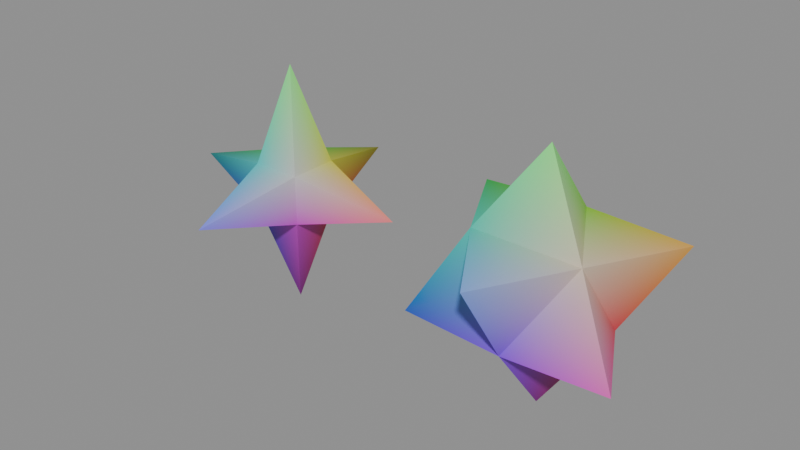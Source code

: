 # Source: zeometry-stars-spikes-six-point-star.blend  (saved by Blender 5.2.44; exported with 4.5.12 LTS)
import bpy
from mathutils import Matrix  # noqa: F401  (used for matrix-valued properties, if any)

bpy.ops.wm.read_factory_settings(use_empty=True)
scene = bpy.context.scene
scene.name = 'zeometry-stars-spikes-six-point-star'

# ---- collections
col_six_point_star = bpy.data.collections.new('Six-Point Star'); scene.collection.children.link(col_six_point_star)

# ---- materials (node trees are filled in below, after node groups)
mat_mat_collapsesolidpolygon_189 = bpy.data.materials.new('Mat_CollapseSolidPolygon.189')
mat_mat_collapsesolidpolygon_190 = bpy.data.materials.new('Mat_CollapseSolidPolygon.190')

# ---- material node trees
mat_mat_collapsesolidpolygon_189.use_nodes = True; mat_mat_collapsesolidpolygon_189.node_tree.nodes.clear()
_N = mat_mat_collapsesolidpolygon_189.node_tree.nodes; _L = mat_mat_collapsesolidpolygon_189.node_tree.links
n0 = _N.new('ShaderNodeBsdfPrincipled'); n0.name = 'Principled BSDF'; n0.location = (10, 300)
n0.inputs[2].default_value = 0.5528
n0.inputs[10].default_value = 0.005
n1 = _N.new('ShaderNodeOutputMaterial'); n1.name = 'Material Output'; n1.location = (300, 300)
n2 = _N.new('ShaderNodeVertexColor'); n2.name = 'Color Attribute'; n2.location = (-450, -30)
_L.new(n0.outputs[0], n1.inputs[0])
_L.new(n2.outputs[0], n0.inputs[0])
n1.is_active_output = True
mat_mat_collapsesolidpolygon_190.use_nodes = True; mat_mat_collapsesolidpolygon_190.node_tree.nodes.clear()
_N = mat_mat_collapsesolidpolygon_190.node_tree.nodes; _L = mat_mat_collapsesolidpolygon_190.node_tree.links
n0 = _N.new('ShaderNodeBsdfPrincipled'); n0.name = 'Principled BSDF'; n0.location = (10, 300)
n0.inputs[2].default_value = 0.5528
n0.inputs[10].default_value = 0.005
n1 = _N.new('ShaderNodeOutputMaterial'); n1.name = 'Material Output'; n1.location = (300, 300)
n2 = _N.new('ShaderNodeVertexColor'); n2.name = 'Color Attribute'; n2.location = (-450, -30)
_L.new(n0.outputs[0], n1.inputs[0])
_L.new(n2.outputs[0], n0.inputs[0])
n1.is_active_output = True

# ---- meshes
me_mesh_001 = bpy.data.meshes.new('Mesh.001')
me_mesh_001.from_pydata([(-0.0506, -0.0506, 0.1994), (-0.0506, -0.0506, 0.1994), (-0.0506, -0.0506, 0.1994), (-0.0506, -0.0506, 0.1994), (-0.0506, -0.0506, 0.1994), (-0.0506, -0.0506, 0.1994), (0.0506, -0.0506, 0.1994), (0.0506, -0.0506, 0.1994), (0.0506, -0.0506, 0.1994), (0.0506, -0.0506, 0.1994), (0.0506, -0.0506, 0.1994), (0.0506, -0.0506, 0.1994), (-0.0506, -0.0506, 0.3006), (-0.0506, -0.0506, 0.3006), (-0.0506, -0.0506, 0.3006), (-0.0506, -0.0506, 0.3006), (-0.0506, -0.0506, 0.3006), (-0.0506, -0.0506, 0.3006), (0.0506, -0.0506, 0.3006), (0.0506, -0.0506, 0.3006), (0.0506, -0.0506, 0.3006), (0.0506, -0.0506, 0.3006), (0.0506, -0.0506, 0.3006), (0.0506, -0.0506, 0.3006), (-0.0506, 0.0506, 0.3006), (-0.0506, 0.0506, 0.3006), (-0.0506, 0.0506, 0.3006), (-0.0506, 0.0506, 0.3006), (-0.0506, 0.0506, 0.3006), (-0.0506, 0.0506, 0.3006), (0.0506, 0.0506, 0.3006), (0.0506, 0.0506, 0.3006), (0.0506, 0.0506, 0.3006), (0.0506, 0.0506, 0.3006), (0.0506, 0.0506, 0.3006), (0.0506, 0.0506, 0.3006), (-0.0506, 0.0506, 0.1994), (-0.0506, 0.0506, 0.1994), (-0.0506, 0.0506, 0.1994), (-0.0506, 0.0506, 0.1994), (-0.0506, 0.0506, 0.1994), (-0.0506, 0.0506, 0.1994), (0.0506, 0.0506, 0.1994), (0.0506, 0.0506, 0.1994), (0.0506, 0.0506, 0.1994), (0.0506, 0.0506, 0.1994), (0.0506, 0.0506, 0.1994), (0.0506, 0.0506, 0.1994), (9.379e-09, -0.25, 0.25), (9.379e-09, -0.25, 0.25), (9.379e-09, -0.25, 0.25), (9.379e-09, -0.25, 0.25), (9.379e-09, -4.12e-08, 0.5), (9.379e-09, -4.12e-08, 0.5), (9.379e-09, -4.12e-08, 0.5), (9.379e-09, -4.12e-08, 0.5), (9.379e-09, 0.25, 0.25), (9.379e-09, 0.25, 0.25), (9.379e-09, 0.25, 0.25), (9.379e-09, 0.25, 0.25), (9.379e-09, 4.026e-08, 0.0), (9.379e-09, 4.026e-08, 0.0), (9.379e-09, 4.026e-08, 0.0), (9.379e-09, 4.026e-08, 0.0), (0.25, -4.66e-10, 0.25), (0.25, -4.66e-10, 0.25), (0.25, -4.66e-10, 0.25), (0.25, -4.66e-10, 0.25), (-0.25, -4.66e-10, 0.25), (-0.25, -4.66e-10, 0.25), (-0.25, -4.66e-10, 0.25), (-0.25, -4.66e-10, 0.25)], [], [(4, 6, 49), (11, 22, 51), (19, 17, 50), (12, 1, 48), (16, 18, 53), (23, 35, 55), (30, 28, 54), (25, 13, 52), (29, 31, 58), (34, 47, 59), (42, 40, 57), (37, 24, 56), (41, 43, 62), (46, 10, 63), (7, 5, 61), (0, 36, 60), (8, 44, 64), (45, 33, 67), (32, 20, 65), (21, 9, 66), (39, 3, 70), (2, 14, 68), (15, 27, 71), (26, 38, 69)])
_uv = me_mesh_001.uv_layers.new(name='UVMap')
_uv.uv.foreach_set('vector', [0.4904, 0.4904, 0.5096, 0.4904, 0.5, 0.4524, 0.5096, 0.4904, 0.5096, 0.4904, 0.5, 0.4524, 0.5096, 0.4904, 0.4904, 0.4904, 0.5, 0.4524, 0.4904, 0.4904, 0.4904, 0.4904, 0.5, 0.4524, 0.4904, 0.4904, 0.5096, 0.4904, 0.5, 0.5, 0.5096, 0.4904, 0.5096, 0.5096, 0.5, 0.5, 0.5096, 0.5096, 0.4904, 0.5096, 0.5, 0.5, 0.4904, 0.5096, 0.4904, 0.4904, 0.5, 0.5, 0.4904, 0.5096, 0.5096, 0.5096, 0.5, 0.5476, 0.5096, 0.5096, 0.5096, 0.5096, 0.5, 0.5476, 0.5096, 0.5096, 0.4904, 0.5096, 0.5, 0.5476, 0.4904, 0.5096, 0.4904, 0.5096, 0.5, 0.5476, 0.4904, 0.5096, 0.5096, 0.5096, 0.5, 0.5, 0.5096, 0.5096, 0.5096, 0.4904, 0.5, 0.5, 0.5096, 0.4904, 0.4904, 0.4904, 0.5, 0.5, 0.4904, 0.4904, 0.4904, 0.5096, 0.5, 0.5, 0.5096, 0.4904, 0.5096, 0.5096, 0.5476, 0.5, 0.5096, 0.5096, 0.5096, 0.5096, 0.5476, 0.5, 0.5096, 0.5096, 0.5096, 0.4904, 0.5476, 0.5, 0.5096, 0.4904, 0.5096, 0.4904, 0.5476, 0.5, 0.4904, 0.5096, 0.4904, 0.4904, 0.4524, 0.5, 0.4904, 0.4904, 0.4904, 0.4904, 0.4524, 0.5, 0.4904, 0.4904, 0.4904, 0.5096, 0.4524, 0.5, 0.4904, 0.5096, 0.4904, 0.5096, 0.4524, 0.5])
_ca = me_mesh_001.color_attributes.new('Color', 'BYTE_COLOR', 'CORNER')
_ca.data.foreach_set('color', [0.03689, 0.03689, 0.5841, 1.0, 0.5841, 0.03689, 0.5841, 1.0, 0.2159, 0.2159, 1.0, 1.0, 0.5841, 0.03689, 0.5841, 1.0, 0.5841, 0.5841, 0.5841, 1.0, 0.2159, 0.2159, 1.0, 1.0, 0.5841, 0.5841, 0.5841, 1.0, 0.03689, 0.5841, 0.5841, 1.0, 0.2159, 0.2159, 1.0, 1.0, 0.03689, 0.5841, 0.5841, 1.0, 0.03689, 0.03689, 0.5841, 1.0, 0.2159, 0.2159, 1.0, 1.0, 0.03689, 0.5841, 0.5841, 1.0, 0.5841, 0.5841, 0.5841, 1.0, 0.2159, 1.0, 0.2159, 1.0, 0.5841, 0.5841, 0.5841, 1.0, 0.5841, 0.5841, 0.03689, 1.0, 0.2159, 1.0, 0.2159, 1.0, 0.5841, 0.5841, 0.03689, 1.0, 0.03689, 0.5841, 0.03689, 1.0, 0.2159, 1.0, 0.2159, 1.0, 0.03689, 0.5841, 0.03689, 1.0, 0.03689, 0.5841, 0.5841, 1.0, 0.2159, 1.0, 0.2159, 1.0, 0.03689, 0.5841, 0.03689, 1.0, 0.5841, 0.5841, 0.03689, 1.0, 0.2159, 0.2159, 0.0, 1.0, 0.5841, 0.5841, 0.03689, 1.0, 0.5841, 0.03689, 0.03689, 1.0, 0.2159, 0.2159, 0.0, 1.0, 0.5841, 0.03689, 0.03689, 1.0, 0.03689, 0.03689, 0.03689, 1.0, 0.2159, 0.2159, 0.0, 1.0, 0.03689, 0.03689, 0.03689, 1.0, 0.03689, 0.5841, 0.03689, 1.0, 0.2159, 0.2159, 0.0, 1.0, 0.03689, 0.03689, 0.03689, 1.0, 0.5841, 0.03689, 0.03689, 1.0, 0.2159, 0.0, 0.2159, 1.0, 0.5841, 0.03689, 0.03689, 1.0, 0.5841, 0.03689, 0.5841, 1.0, 0.2159, 0.0, 0.2159, 1.0, 0.5841, 0.03689, 0.5841, 1.0, 0.03689, 0.03689, 0.5841, 1.0, 0.2159, 0.0, 0.2159, 1.0, 0.03689, 0.03689, 0.5841, 1.0, 0.03689, 0.03689, 0.03689, 1.0, 0.2159, 0.0, 0.2159, 1.0, 0.5841, 0.03689, 0.5841, 1.0, 0.5841, 0.03689, 0.03689, 1.0, 1.0, 0.2159, 0.2159, 1.0, 0.5841, 0.03689, 0.03689, 1.0, 0.5841, 0.5841, 0.03689, 1.0, 1.0, 0.2159, 0.2159, 1.0, 0.5841, 0.5841, 0.03689, 1.0, 0.5841, 0.5841, 0.5841, 1.0, 1.0, 0.2159, 0.2159, 1.0, 0.5841, 0.5841, 0.5841, 1.0, 0.5841, 0.03689, 0.5841, 1.0, 1.0, 0.2159, 0.2159, 1.0, 0.03689, 0.03689, 0.03689, 1.0, 0.03689, 0.03689, 0.5841, 1.0, 0.0, 0.2159, 0.2159, 1.0, 0.03689, 0.03689, 0.5841, 1.0, 0.03689, 0.5841, 0.5841, 1.0, 0.0, 0.2159, 0.2159, 1.0, 0.03689, 0.5841, 0.5841, 1.0, 0.03689, 0.5841, 0.03689, 1.0, 0.0, 0.2159, 0.2159, 1.0, 0.03689, 0.5841, 0.03689, 1.0, 0.03689, 0.03689, 0.03689, 1.0, 0.0, 0.2159, 0.2159, 1.0])
me_mesh_001.materials.append(mat_mat_collapsesolidpolygon_189)
me_mesh_001.update()
me_mesh_001.normals_split_custom_set([tuple(v) for v in zip(*[iter([0.0, -0.246, -0.9693, 0.0, -0.246, -0.9693, 0.0, -0.246, -0.9693, 0.9693, -0.246, -4.474e-08, 0.9693, -0.246, -4.474e-08, 0.9693, -0.246, -4.474e-08, 0.0, -0.246, 0.9693, 0.0, -0.246, 0.9693, 0.0, -0.246, 0.9693, -0.9693, -0.246, -4.474e-08, -0.9693, -0.246, -4.474e-08, -0.9693, -0.246, -4.474e-08, 0.0, -0.9693, 0.246, 0.0, -0.9693, 0.246, 0.0, -0.9693, 0.246, 0.9693, -8.947e-08, 0.246, 0.9693, -8.947e-08, 0.246, 0.9693, -8.947e-08, 0.246, 0.0, 0.9693, 0.246, 0.0, 0.9693, 0.246, 0.0, 0.9693, 0.246, -0.9693, -4.474e-08, 0.246, -0.9693, -4.474e-08, 0.246, -0.9693, -4.474e-08, 0.246, 0.0, 0.246, 0.9693, 0.0, 0.246, 0.9693, 0.0, 0.246, 0.9693, 0.9693, 0.246, 4.474e-08, 0.9693, 0.246, 4.474e-08, 0.9693, 0.246, 4.474e-08, 0.0, 0.246, -0.9693, 0.0, 0.246, -0.9693, 0.0, 0.246, -0.9693, -0.9693, 0.246, 4.474e-08, -0.9693, 0.246, 4.474e-08, -0.9693, 0.246, 4.474e-08, 0.0, 0.9693, -0.246, 0.0, 0.9693, -0.246, 0.0, 0.9693, -0.246, 0.9693, 8.947e-08, -0.246, 0.9693, 8.947e-08, -0.246, 0.9693, 8.947e-08, -0.246, 0.0, -0.9693, -0.246, 0.0, -0.9693, -0.246, 0.0, -0.9693, -0.246, -0.9693, 4.474e-08, -0.246, -0.9693, 4.474e-08, -0.246, -0.9693, 4.474e-08, -0.246, 0.246, 1.342e-07, -0.9693, 0.246, 1.342e-07, -0.9693, 0.246, 1.342e-07, -0.9693, 0.246, 0.9693, 1.342e-07, 0.246, 0.9693, 1.342e-07, 0.246, 0.9693, 1.342e-07, 0.246, -3.131e-07, 0.9693, 0.246, -3.131e-07, 0.9693, 0.246, -3.131e-07, 0.9693, 0.246, -0.9693, -1.342e-07, 0.246, -0.9693, -1.342e-07, 0.246, -0.9693, -1.342e-07, -0.246, 1.342e-07, -0.9693, -0.246, 1.342e-07, -0.9693, -0.246, 1.342e-07, -0.9693, -0.246, -0.9693, -1.342e-07, -0.246, -0.9693, -1.342e-07, -0.246, -0.9693, -1.342e-07, -0.246, -2.684e-07, 0.9693, -0.246, -2.684e-07, 0.9693, -0.246, -2.684e-07, 0.9693, -0.246, 0.9693, 1.342e-07, -0.246, 0.9693, 1.342e-07, -0.246, 0.9693, 1.342e-07])] * 3)])
me_mesh_002 = bpy.data.meshes.new('Mesh.002')
me_mesh_002.from_pydata([(-0.1051, 0.06122, 0.1643), (-0.1051, 0.06122, 0.1643), (-0.1051, 0.06122, 0.1643), (-0.1051, 0.06122, 0.1643), (-0.1051, 0.06122, 0.1643), (-0.1051, 0.06122, 0.1643), (-0.1051, 0.06122, 0.1643), (-0.1051, 0.06122, 0.1643), (0.1051, -0.06122, 0.3357), (0.1051, -0.06122, 0.3357), (0.1051, -0.06122, 0.3357), (0.1051, -0.06122, 0.3357), (0.1051, -0.06122, 0.3357), (0.1051, -0.06122, 0.3357), (0.1051, -0.06122, 0.3357), (0.1051, -0.06122, 0.3357), (0.1083, 0.06333, 0.1624), (0.1083, 0.06333, 0.1624), (0.1083, 0.06333, 0.1624), (0.1083, 0.06333, 0.1624), (0.1083, 0.06333, 0.1624), (0.1083, 0.06333, 0.1624), (0.1083, 0.06333, 0.1624), (0.1083, 0.06333, 0.1624), (-0.0004445, 0.1242, 0.3393), (-0.0004445, 0.1242, 0.3393), (-0.0004445, 0.1242, 0.3393), (-0.0004445, 0.1242, 0.3393), (-0.0004445, 0.1242, 0.3393), (-0.0004445, 0.1242, 0.3393), (-0.0004445, 0.1242, 0.3393), (-0.0004445, 0.1242, 0.3393), (-0.1083, -0.06333, 0.3376), (-0.1083, -0.06333, 0.3376), (-0.1083, -0.06333, 0.3376), (-0.1083, -0.06333, 0.3376), (-0.1083, -0.06333, 0.3376), (-0.1083, -0.06333, 0.3376), (-0.1083, -0.06333, 0.3376), (-0.1083, -0.06333, 0.3376), (0.0004445, -0.1242, 0.1607), (0.0004445, -0.1242, 0.1607), (0.0004445, -0.1242, 0.1607), (0.0004445, -0.1242, 0.1607), (0.0004445, -0.1242, 0.1607), (0.0004445, -0.1242, 0.1607), (0.0004445, -0.1242, 0.1607), (0.0004445, -0.1242, 0.1607), (0.0008431, -0.2362, 0.3318), (0.0008431, -0.2362, 0.3318), (0.0008431, -0.2362, 0.3318), (0.2039, 0.117, 0.3351), (0.2039, 0.117, 0.3351), (0.2039, 0.117, 0.3351), (0.2048, -0.117, 0.1669), (0.2048, -0.117, 0.1669), (0.2048, -0.117, 0.1669), (2e-07, -0.002299, 0.5), (2e-07, -0.002299, 0.5), (2e-07, -0.002299, 0.5), (-0.0008431, 0.2362, 0.1682), (-0.0008431, 0.2362, 0.1682), (-0.0008431, 0.2362, 0.1682), (-0.2048, 0.117, 0.3331), (-0.2048, 0.117, 0.3331), (-0.2048, 0.117, 0.3331), (-0.2039, -0.117, 0.1649), (-0.2039, -0.117, 0.1649), (-0.2039, -0.117, 0.1649), (-2.168e-07, 0.002299, 0.0), (-2.168e-07, 0.002299, 0.0), (-2.168e-07, 0.002299, 0.0)], [], [(35, 41, 48), (47, 13, 50), (8, 38, 49), (15, 23, 53), (18, 29, 52), (28, 10, 51), (45, 19, 55), (22, 14, 56), (11, 44, 54), (25, 34, 57), (39, 9, 58), (12, 31, 59), (30, 20, 62), (17, 7, 61), (2, 24, 60), (1, 33, 63), (36, 26, 64), (27, 4, 65), (5, 43, 68), (42, 37, 67), (32, 0, 66), (6, 16, 70), (21, 46, 71), (40, 3, 69)])
me_mesh_002.polygons.foreach_set('use_smooth', [0, 0, 0, 0, 0, 0, 0, 0, 0, 1, 0, 0, 1, 0, 1, 0, 1, 1, 0, 0, 0, 0, 0, 0])
_uv = me_mesh_002.uv_layers.new(name='UVMap')
_uv.uv.foreach_set('vector', [0.4864, 0.4921, 0.5001, 0.4844, 0.5001, 0.4704, 0.5001, 0.4844, 0.5132, 0.4923, 0.5001, 0.4704, 0.5132, 0.4923, 0.4864, 0.4921, 0.5001, 0.4704, 0.5132, 0.4923, 0.5136, 0.5079, 0.5256, 0.5147, 0.5136, 0.5079, 0.4999, 0.5156, 0.5256, 0.5147, 0.4999, 0.5156, 0.5132, 0.4923, 0.5256, 0.5147, 0.5001, 0.4844, 0.5136, 0.5079, 0.5257, 0.4853, 0.5136, 0.5079, 0.5132, 0.4923, 0.5257, 0.4853, 0.5132, 0.4923, 0.5001, 0.4844, 0.5257, 0.4853, 0.4999, 0.5156, 0.4864, 0.4921, 0.5, 0.4997, 0.4864, 0.4921, 0.5132, 0.4923, 0.5, 0.4997, 0.5132, 0.4923, 0.4999, 0.5156, 0.5, 0.4997, 0.4999, 0.5156, 0.5136, 0.5079, 0.4999, 0.5296, 0.5136, 0.5079, 0.4868, 0.5077, 0.4999, 0.5296, 0.4868, 0.5077, 0.4999, 0.5156, 0.4999, 0.5296, 0.4868, 0.5077, 0.4864, 0.4921, 0.4743, 0.5147, 0.4864, 0.4921, 0.4999, 0.5156, 0.4743, 0.5147, 0.4999, 0.5156, 0.4868, 0.5077, 0.4743, 0.5147, 0.4868, 0.5077, 0.5001, 0.4844, 0.4744, 0.4853, 0.5001, 0.4844, 0.4864, 0.4921, 0.4744, 0.4853, 0.4864, 0.4921, 0.4868, 0.5077, 0.4744, 0.4853, 0.4868, 0.5077, 0.5136, 0.5079, 0.5, 0.5003, 0.5136, 0.5079, 0.5001, 0.4844, 0.5, 0.5003, 0.5001, 0.4844, 0.4868, 0.5077, 0.5, 0.5003])
_ca = me_mesh_002.color_attributes.new('Color', 'BYTE_COLOR', 'CORNER')
_ca.data.foreach_set('color', [0.0185, 0.5776, 0.4564, 1.0, 0.2159, 0.0356, 0.7991, 1.0, 0.2195, 0.402, 0.9387, 1.0, 0.2159, 0.0356, 0.7991, 1.0, 0.7011, 0.5841, 0.4564, 1.0, 0.2195, 0.402, 0.9387, 1.0, 0.7011, 0.5841, 0.4564, 1.0, 0.0185, 0.5776, 0.4564, 1.0, 0.2195, 0.402, 0.9387, 1.0, 0.7011, 0.5841, 0.4564, 1.0, 0.7011, 0.0382, 0.07036, 1.0, 0.807, 0.4072, 0.05951, 1.0, 0.7011, 0.0382, 0.07036, 1.0, 0.2122, 0.5906, 0.009134, 1.0, 0.807, 0.4072, 0.05951, 1.0, 0.2122, 0.5906, 0.009134, 1.0, 0.7011, 0.5841, 0.4564, 1.0, 0.807, 0.4072, 0.05951, 1.0, 0.2159, 0.0356, 0.7991, 1.0, 0.7011, 0.0382, 0.07036, 1.0, 0.807, 0.09306, 0.4969, 1.0, 0.7011, 0.0382, 0.07036, 1.0, 0.7011, 0.5841, 0.4564, 1.0, 0.807, 0.09306, 0.4969, 1.0, 0.7011, 0.5841, 0.4564, 1.0, 0.2159, 0.0356, 0.7991, 1.0, 0.807, 0.09306, 0.4969, 1.0, 0.2122, 0.5906, 0.009134, 1.0, 0.0185, 0.5776, 0.4564, 1.0, 0.2159, 1.0, 0.2195, 1.0, 0.0185, 0.5776, 0.4564, 1.0, 0.7011, 0.5841, 0.4564, 1.0, 0.2159, 1.0, 0.2195, 1.0, 0.7011, 0.5841, 0.4564, 1.0, 0.2122, 0.5906, 0.009134, 1.0, 0.2159, 1.0, 0.2195, 1.0, 0.2122, 0.5906, 0.009134, 1.0, 0.7011, 0.0382, 0.07036, 1.0, 0.2086, 0.09084, 0.002125, 1.0, 0.7011, 0.0382, 0.07036, 1.0, 0.0185, 0.03689, 0.07036, 1.0, 0.2086, 0.09084, 0.002125, 1.0, 0.0185, 0.03689, 0.07036, 1.0, 0.2122, 0.5906, 0.009134, 1.0, 0.2086, 0.09084, 0.002125, 1.0, 0.0185, 0.03689, 0.07036, 1.0, 0.0185, 0.5776, 0.4564, 1.0, 0.008568, 0.3968, 0.05781, 1.0, 0.0185, 0.5776, 0.4564, 1.0, 0.2122, 0.5906, 0.009134, 1.0, 0.008568, 0.3968, 0.05781, 1.0, 0.2122, 0.5906, 0.009134, 1.0, 0.0185, 0.03689, 0.07036, 1.0, 0.008568, 0.3968, 0.05781, 1.0, 0.0185, 0.03689, 0.07036, 1.0, 0.2159, 0.0356, 0.7991, 1.0, 0.008568, 0.08866, 0.491, 1.0, 0.2159, 0.0356, 0.7991, 1.0, 0.0185, 0.5776, 0.4564, 1.0, 0.008568, 0.08866, 0.491, 1.0, 0.0185, 0.5776, 0.4564, 1.0, 0.0185, 0.03689, 0.07036, 1.0, 0.008568, 0.08866, 0.491, 1.0, 0.0185, 0.03689, 0.07036, 1.0, 0.7011, 0.0382, 0.07036, 1.0, 0.2122, 0.0, 0.2086, 1.0, 0.7011, 0.0382, 0.07036, 1.0, 0.2159, 0.0356, 0.7991, 1.0, 0.2122, 0.0, 0.2086, 1.0, 0.2159, 0.0356, 0.7991, 1.0, 0.0185, 0.03689, 0.07036, 1.0, 0.2122, 0.0, 0.2086, 1.0])
me_mesh_002.materials.append(mat_mat_collapsesolidpolygon_190)
me_mesh_002.update()
me_mesh_002.normals_split_custom_set([tuple(v) for v in zip(*[iter([-0.805, -0.4973, -0.3236, -0.805, -0.4973, -0.3236, -0.805, -0.4973, -0.3236, 0.818, -0.4804, -0.3163, 0.818, -0.4804, -0.3163, 0.818, -0.4804, -0.3163, 0.009073, -0.02737, 0.9996, 0.009073, -0.02737, 0.9996, 0.009073, -0.02737, 0.9996, 0.8292, -0.4609, -0.3162, 0.8292, -0.4609, -0.3162, 0.8292, -0.4609, -0.3162, 0.0273, 0.9502, -0.3103, 0.0273, 0.9502, -0.3103, 0.0273, 0.9502, -0.3103, 0.02028, -0.007886, 0.9998, 0.02028, -0.007886, 0.9998, 0.02028, -0.007886, 0.9998, 0.0307, -0.008462, -0.9995, 0.0307, -0.008462, -0.9995, 0.0307, -0.008462, -0.9995, 0.826, 0.4504, 0.3389, 0.826, 0.4504, 0.3389, 0.826, 0.4504, 0.3389, 0.02364, -0.945, 0.3261, 0.02364, -0.945, 0.3261, 0.02364, -0.945, 0.3261, -0.8084, 0.4614, 0.3655, -0.8084, 0.4614, 0.3655, -0.8084, 0.4614, 0.3655, 0.01233, -0.9387, 0.3445, 0.01233, -0.9387, 0.3445, 0.01233, -0.9387, 0.3445, 0.8147, 0.4568, 0.3573, 0.8147, 0.4568, 0.3573, 0.8147, 0.4568, 0.3573, 0.805, 0.4973, 0.3236, 0.805, 0.4973, 0.3236, 0.805, 0.4973, 0.3236, -0.009072, 0.02737, -0.9996, -0.009072, 0.02737, -0.9996, -0.009072, 0.02737, -0.9996, -0.818, 0.4804, 0.3163, -0.818, 0.4804, 0.3163, -0.818, 0.4804, 0.3163, -0.826, -0.4504, -0.3389, -0.826, -0.4504, -0.3389, -0.826, -0.4504, -0.3389, -0.0307, 0.008462, 0.9995, -0.0307, 0.008462, 0.9995, -0.0307, 0.008462, 0.9995, -0.02364, 0.945, -0.3261, -0.02364, 0.945, -0.3261, -0.02364, 0.945, -0.3261, -0.02028, 0.007886, -0.9998, -0.02028, 0.007886, -0.9998, -0.02028, 0.007886, -0.9998, -0.0273, -0.9502, 0.3103, -0.0273, -0.9502, 0.3103, -0.0273, -0.9502, 0.3103, -0.8292, 0.4609, 0.3162, -0.8292, 0.4609, 0.3162, -0.8292, 0.4609, 0.3162, -0.01233, 0.9387, -0.3445, -0.01233, 0.9387, -0.3445, -0.01233, 0.9387, -0.3445, 0.8084, -0.4614, -0.3655, 0.8084, -0.4614, -0.3655, 0.8084, -0.4614, -0.3655, -0.8147, -0.4568, -0.3573, -0.8147, -0.4568, -0.3573, -0.8147, -0.4568, -0.3573])] * 3)])

# ---- objects
ob_six_point_star_v1 = bpy.data.objects.new('Six-Point Star_v1', me_mesh_001)
ob_six_point_star_v2 = bpy.data.objects.new('Six-Point Star_v2', me_mesh_002)

# ---- transforms, parenting, visibility, modifiers, constraints
ob_six_point_star_v1.location = (0.25, 0.0, 0.0)
ob_six_point_star_v1.rotation_mode = 'QUATERNION'
ob_six_point_star_v1.rotation_quaternion = (1.0, 0.0, 0.0, 0.0)
ob_six_point_star_v2.location = (0.8298, 0.0, 0.0)
ob_six_point_star_v2.rotation_mode = 'QUATERNION'
ob_six_point_star_v2.rotation_quaternion = (1.0, 0.0, 0.0, 0.0)

# ---- collection membership
col_six_point_star.objects.link(ob_six_point_star_v1)
col_six_point_star.objects.link(ob_six_point_star_v2)

# ---- scene / render settings (as saved in the file)
scene.frame_start = 1; scene.frame_end = 250; scene.frame_set(1)
scene.render.engine = 'BLENDER_EEVEE_NEXT'
scene.render.image_settings.exr_codec = 'NONE'
scene.render.use_bake_clear = False
scene.render.bake_margin = 0
scene.render.bake_bias = 0.0
scene.render.bake_samples = 0
scene.render.simplify_subdivision_render = 0
scene.render.simplify_child_particles_render = 0.0
scene.render.compositor_device = 'GPU'
scene.eevee.use_volume_custom_range = False
scene.eevee.gtao_distance = 0.0
scene.eevee.use_fast_gi = False
scene.eevee.fast_gi_thickness_near = 0.1
scene.eevee.fast_gi_thickness_far = 0.0
scene.eevee.ray_tracing_options.screen_trace_thickness = 0.1
bpy.context.view_layer.update()

# ---- added for rendering (the .blend has no active camera and no usable light): camera, sun + grey world if the file has none
cam_auto = bpy.data.cameras.new('AutoCamera')
cam_auto.lens = 50.0
cam_auto.sensor_width = 36.0
cam_auto.clip_end = 1000.0
ob_auto_camera = bpy.data.objects.new('AutoCamera', cam_auto)
scene.collection.objects.link(ob_auto_camera)
ob_auto_camera.location = (1.67663, -1.39125, 1.1775)
ob_auto_camera.rotation_euler = (1.09748, -7.21219e-08, 0.694738)
scene.camera = ob_auto_camera
light_auto_sun = bpy.data.lights.new('AutoSun', 'SUN')
light_auto_sun.energy = 3.0
light_auto_sun.angle = 0.0523599
ob_auto_sun = bpy.data.objects.new('AutoSun', light_auto_sun)
scene.collection.objects.link(ob_auto_sun)
ob_auto_sun.rotation_euler = (0.872665, 0.174533, 0.523599)
if scene.world is None:
    world_auto = bpy.data.worlds.new('AutoWorld')
    world_auto.color = (0.3, 0.3, 0.3)
    scene.world = world_auto
bpy.context.view_layer.update()
